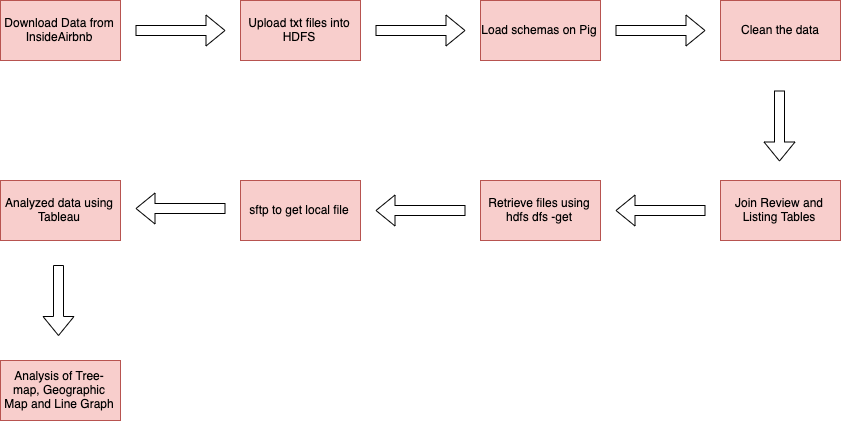

The diagram above was exported from draw.io. Its source (the exported page's mxGraphModel, read from the mxfile embedded in the PNG):
<mxGraphModel dx="2898" dy="918" grid="1" gridSize="10" guides="1" tooltips="1" connect="1" arrows="1" fold="1" page="1" pageScale="1" pageWidth="850" pageHeight="1100" math="0" shadow="0">
  <root>
    <mxCell id="0" />
    <mxCell id="1" parent="0" />
    <mxCell id="51sgLVCdfL31lavGi5h--1" value="Download Data from InsideAirbnb" style="rounded=0;whiteSpace=wrap;html=1;fillColor=#f8cecc;strokeColor=#b85450;" parent="1" vertex="1">
      <mxGeometry x="-520" y="160" width="120" height="60" as="geometry" />
    </mxCell>
    <mxCell id="51sgLVCdfL31lavGi5h--5" value="Upload txt files into HDFS" style="rounded=0;whiteSpace=wrap;html=1;fillColor=#f8cecc;strokeColor=#b85450;" parent="1" vertex="1">
      <mxGeometry x="-280" y="160" width="120" height="60" as="geometry" />
    </mxCell>
    <mxCell id="51sgLVCdfL31lavGi5h--7" value="Clean the data" style="rounded=0;whiteSpace=wrap;html=1;fillColor=#f8cecc;strokeColor=#b85450;" parent="1" vertex="1">
      <mxGeometry x="200" y="160" width="120" height="60" as="geometry" />
    </mxCell>
    <mxCell id="51sgLVCdfL31lavGi5h--14" value="Join Review and Listing Tables" style="rounded=0;whiteSpace=wrap;html=1;fillColor=#f8cecc;strokeColor=#b85450;" parent="1" vertex="1">
      <mxGeometry x="200" y="340" width="120" height="60" as="geometry" />
    </mxCell>
    <mxCell id="51sgLVCdfL31lavGi5h--19" value="Retrieve files using hdfs dfs -get" style="rounded=0;whiteSpace=wrap;html=1;fillColor=#f8cecc;strokeColor=#b85450;" parent="1" vertex="1">
      <mxGeometry x="-40" y="340" width="120" height="60" as="geometry" />
    </mxCell>
    <mxCell id="gfVAO37iCQI9Xvx2H76G-2" value="sftp to get local file" style="rounded=0;whiteSpace=wrap;html=1;fillColor=#f8cecc;strokeColor=#b85450;" parent="1" vertex="1">
      <mxGeometry x="-280" y="340" width="120" height="60" as="geometry" />
    </mxCell>
    <mxCell id="-JYjORYPb3996pItAnaK-1" value="Load schemas on Pig" style="rounded=0;whiteSpace=wrap;html=1;fillColor=#f8cecc;strokeColor=#b85450;" vertex="1" parent="1">
      <mxGeometry x="-40" y="160" width="120" height="60" as="geometry" />
    </mxCell>
    <mxCell id="-JYjORYPb3996pItAnaK-5" value="Analyzed data using Tableau" style="rounded=0;whiteSpace=wrap;html=1;fillColor=#f8cecc;strokeColor=#b85450;" vertex="1" parent="1">
      <mxGeometry x="-520" y="340" width="120" height="60" as="geometry" />
    </mxCell>
    <mxCell id="-JYjORYPb3996pItAnaK-6" value="Analysis of Tree-map, Geographic Map and Line Graph" style="rounded=0;whiteSpace=wrap;html=1;fillColor=#f8cecc;strokeColor=#b85450;" vertex="1" parent="1">
      <mxGeometry x="-520" y="520" width="120" height="60" as="geometry" />
    </mxCell>
    <mxCell id="-JYjORYPb3996pItAnaK-11" value="" style="shape=flexArrow;endArrow=classic;html=1;" edge="1" parent="1">
      <mxGeometry width="50" height="50" relative="1" as="geometry">
        <mxPoint x="259" y="250" as="sourcePoint" />
        <mxPoint x="259" y="321" as="targetPoint" />
      </mxGeometry>
    </mxCell>
    <mxCell id="-JYjORYPb3996pItAnaK-14" value="" style="shape=flexArrow;endArrow=classic;html=1;" edge="1" parent="1">
      <mxGeometry width="50" height="50" relative="1" as="geometry">
        <mxPoint x="95" y="190" as="sourcePoint" />
        <mxPoint x="185" y="190" as="targetPoint" />
      </mxGeometry>
    </mxCell>
    <mxCell id="-JYjORYPb3996pItAnaK-15" value="" style="shape=flexArrow;endArrow=classic;html=1;" edge="1" parent="1">
      <mxGeometry width="50" height="50" relative="1" as="geometry">
        <mxPoint x="185" y="370" as="sourcePoint" />
        <mxPoint x="95" y="370" as="targetPoint" />
      </mxGeometry>
    </mxCell>
    <mxCell id="-JYjORYPb3996pItAnaK-17" value="" style="shape=flexArrow;endArrow=classic;html=1;" edge="1" parent="1">
      <mxGeometry width="50" height="50" relative="1" as="geometry">
        <mxPoint x="-145" y="190" as="sourcePoint" />
        <mxPoint x="-55" y="190" as="targetPoint" />
      </mxGeometry>
    </mxCell>
    <mxCell id="-JYjORYPb3996pItAnaK-18" value="" style="shape=flexArrow;endArrow=classic;html=1;" edge="1" parent="1">
      <mxGeometry width="50" height="50" relative="1" as="geometry">
        <mxPoint x="-385" y="190" as="sourcePoint" />
        <mxPoint x="-295" y="190" as="targetPoint" />
      </mxGeometry>
    </mxCell>
    <mxCell id="-JYjORYPb3996pItAnaK-19" value="" style="shape=flexArrow;endArrow=classic;html=1;" edge="1" parent="1">
      <mxGeometry width="50" height="50" relative="1" as="geometry">
        <mxPoint x="-55" y="370" as="sourcePoint" />
        <mxPoint x="-145" y="370" as="targetPoint" />
      </mxGeometry>
    </mxCell>
    <mxCell id="-JYjORYPb3996pItAnaK-20" value="" style="shape=flexArrow;endArrow=classic;html=1;" edge="1" parent="1">
      <mxGeometry width="50" height="50" relative="1" as="geometry">
        <mxPoint x="-295" y="368" as="sourcePoint" />
        <mxPoint x="-385" y="368" as="targetPoint" />
      </mxGeometry>
    </mxCell>
    <mxCell id="-JYjORYPb3996pItAnaK-21" value="" style="shape=flexArrow;endArrow=classic;html=1;" edge="1" parent="1">
      <mxGeometry width="50" height="50" relative="1" as="geometry">
        <mxPoint x="-462" y="424.5" as="sourcePoint" />
        <mxPoint x="-462" y="495.5" as="targetPoint" />
      </mxGeometry>
    </mxCell>
  </root>
</mxGraphModel>